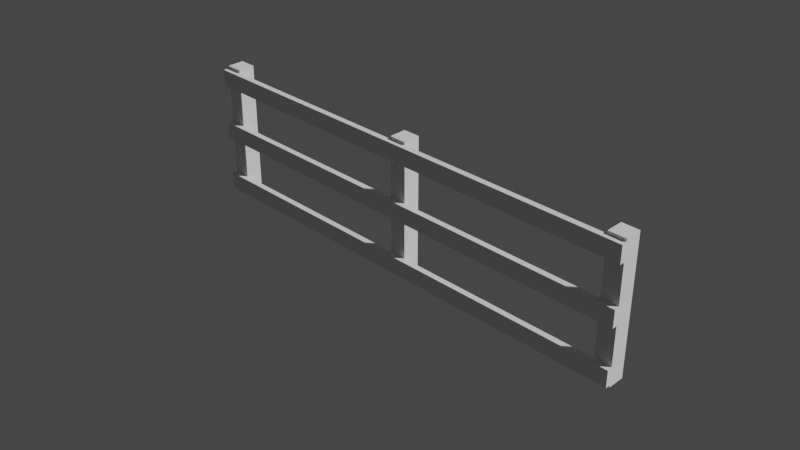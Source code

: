 # Source: Fence1.blend  (saved by Blender 3.4.6; exported with 4.5.12 LTS)
import bpy
from mathutils import Matrix  # noqa: F401  (used for matrix-valued properties, if any)

bpy.ops.wm.read_factory_settings(use_empty=True)
scene = bpy.context.scene
scene.name = 'Scene'

# ---- collections
col_collection = bpy.data.collections.new('Collection'); scene.collection.children.link(col_collection)

# ---- world
world_world = bpy.data.worlds.new('World'); scene.world = world_world
world_world.use_nodes = True; world_world.node_tree.nodes.clear()
_N = world_world.node_tree.nodes; _L = world_world.node_tree.links
n0 = _N.new('ShaderNodeOutputWorld'); n0.name = 'World Output'; n0.location = (300, 300)
n1 = _N.new('ShaderNodeBackground'); n1.name = 'Background'; n1.location = (10, 300)
n1.inputs[0].default_value = (0.05088, 0.05088, 0.05088, 1.0)
_L.new(n1.outputs[0], n0.inputs[0])
n0.is_active_output = True
world_world.color = (0.05088, 0.05088, 0.05088)
world_world.use_sun_shadow = False
world_world.sun_shadow_jitter_overblur = 0.0

# ---- cameras
cam_camera_001 = bpy.data.cameras.new('Camera.001')

# ---- meshes
me_cube_001 = bpy.data.meshes.new('Cube.001')
me_cube_001.from_pydata([(-0.025, 1.925, 0.0), (-0.025, 1.925, 1.2), (-0.025, 2.075, 0.0), (-0.025, 2.075, 1.2), (0.125, 1.925, 0.0), (0.125, 1.925, 1.2), (0.125, 2.075, 0.0), (0.125, 2.075, 1.2), (-0.025, -2.075, 0.0), (-0.025, -2.075, 1.2), (-0.025, -1.925, 0.0), (-0.025, -1.925, 1.2), (0.125, -2.075, 0.0), (0.125, -2.075, 1.2), (0.125, -1.925, 0.0), (0.125, -1.925, 1.2), (-0.075, 2.08, 1.025), (-0.075, -2.08, 1.025), (-0.075, 2.08, 1.175), (-0.075, -2.08, 1.175), (-0.025, 2.08, 1.025), (-0.025, -2.08, 1.025), (-0.025, 2.08, 1.175), (-0.025, -2.08, 1.175), (-0.075, 2.08, 0.525), (-0.075, -2.08, 0.525), (-0.075, 2.08, 0.675), (-0.075, -2.08, 0.675), (-0.025, 2.08, 0.525), (-0.025, -2.08, 0.525), (-0.025, 2.08, 0.675), (-0.025, -2.08, 0.675), (-0.075, 2.08, 0.025), (-0.075, -2.08, 0.025), (-0.075, 2.08, 0.175), (-0.075, -2.08, 0.175), (-0.025, 2.08, 0.025), (-0.025, -2.08, 0.025), (-0.025, 2.08, 0.175), (-0.025, -2.08, 0.175), (-0.025, -0.075, 0.0), (-0.025, -0.075, 1.2), (-0.025, 0.075, 0.0), (-0.025, 0.075, 1.2), (0.125, -0.075, 0.0), (0.125, -0.075, 1.2), (0.125, 0.075, 0.0), (0.125, 0.075, 1.2)], [], [(0, 1, 3, 2), (2, 3, 7, 6), (6, 7, 5, 4), (4, 5, 1, 0), (2, 6, 4, 0), (7, 3, 1, 5), (8, 9, 11, 10), (10, 11, 15, 14), (14, 15, 13, 12), (12, 13, 9, 8), (10, 14, 12, 8), (15, 11, 9, 13), (16, 17, 19, 18), (18, 19, 23, 22), (22, 23, 21, 20), (20, 21, 17, 16), (18, 22, 20, 16), (23, 19, 17, 21), (24, 25, 27, 26), (26, 27, 31, 30), (30, 31, 29, 28), (28, 29, 25, 24), (26, 30, 28, 24), (31, 27, 25, 29), (32, 33, 35, 34), (34, 35, 39, 38), (38, 39, 37, 36), (36, 37, 33, 32), (34, 38, 36, 32), (39, 35, 33, 37), (40, 41, 43, 42), (42, 43, 47, 46), (46, 47, 45, 44), (44, 45, 41, 40), (42, 46, 44, 40), (47, 43, 41, 45)])
_uv = me_cube_001.uv_layers.new(name='UVMap')
_uv.uv.foreach_set('vector', [0.8895, 5.696e-08, 0.8895, 0.2885, 0.8216, 0.2885, 0.8216, 5.369e-08, 0.9171, 5.463e-08, 0.9171, 0.2885, 0.8945, 0.2885, 0.8945, 5.369e-08, 0.6709, 5.696e-08, 0.6709, 0.2885, 0.603, 0.2885, 0.603, 5.369e-08, 1.0, 5.463e-08, 1.0, 0.2885, 0.9774, 0.2885, 0.9774, 5.369e-08, 0.6306, 0.2911, 0.6532, 0.2911, 0.6532, 0.3272, 0.6306, 0.3272, 0.6582, 0.2911, 0.6809, 0.2911, 0.6809, 0.3272, 0.6582, 0.3272, 0.7438, 5.696e-08, 0.7438, 0.2885, 0.6759, 0.2885, 0.6759, 5.369e-08, 0.9448, 5.463e-08, 0.9448, 0.2885, 0.9221, 0.2885, 0.9221, 5.369e-08, 0.8166, 5.696e-08, 0.8166, 0.2885, 0.7488, 0.2885, 0.7488, 5.369e-08, 0.9724, 5.463e-08, 0.9724, 0.2885, 0.9498, 0.2885, 0.9498, 5.369e-08, 0.603, 0.3298, 0.6256, 0.3298, 0.6256, 0.3659, 0.603, 0.3659, 0.603, 0.2911, 0.6256, 0.2911, 0.6256, 0.3272, 0.603, 0.3272, 0.2137, 0.0, 0.2137, 1.0, 0.1458, 1.0, 0.1458, 0.0, 0.5151, 0.0, 0.5151, 1.0, 0.4925, 1.0, 0.4925, 0.0, 0.2915, 1.0, 0.2915, 0.0, 0.3594, 0.0, 0.3594, 1.0, 0.598, 0.0, 0.598, 1.0, 0.5754, 1.0, 0.5754, 0.0, 0.7085, 0.3659, 0.6858, 0.3659, 0.6858, 0.3298, 0.7085, 0.3298, 0.7085, 0.3272, 0.6858, 0.3272, 0.6858, 0.2911, 0.7085, 0.2911, 0.2865, 0.0, 0.2865, 1.0, 0.2186, 1.0, 0.2186, 0.0, 0.5704, 0.0, 0.5704, 1.0, 0.5478, 1.0, 0.5478, 0.0, 0.3644, 1.0, 0.3644, 0.0, 0.4323, 0.0, 0.4323, 1.0, 0.4599, 0.0, 0.4599, 1.0, 0.4373, 1.0, 0.4373, 0.0, 0.6809, 0.3659, 0.6582, 0.3659, 0.6582, 0.3298, 0.6809, 0.3298, 0.6532, 0.3659, 0.6306, 0.3659, 0.6306, 0.3298, 0.6532, 0.3298, 0.1408, 0.0, 0.1408, 1.0, 0.07288, 1.0, 0.07288, 0.0, 0.5428, 0.0, 0.5428, 1.0, 0.5201, 1.0, 0.5201, 0.0, 0.0, 1.0, 2.813e-08, 0.0, 0.06789, 0.0, 0.06789, 1.0, 0.4875, 0.0, 0.4875, 1.0, 0.4649, 1.0, 0.4649, 0.0, 0.7361, 0.3272, 0.7135, 0.3272, 0.7135, 0.2911, 0.7361, 0.2911, 0.7361, 0.3659, 0.7135, 0.3659, 0.7135, 0.3298, 0.7361, 0.3298, 0.8895, 5.696e-08, 0.8895, 0.2885, 0.8216, 0.2885, 0.8216, 5.369e-08, 0.9171, 5.463e-08, 0.9171, 0.2885, 0.8945, 0.2885, 0.8945, 5.369e-08, 0.6709, 5.696e-08, 0.6709, 0.2885, 0.603, 0.2885, 0.603, 5.369e-08, 1.0, 5.463e-08, 1.0, 0.2885, 0.9774, 0.2885, 0.9774, 5.369e-08, 0.6306, 0.2911, 0.6532, 0.2911, 0.6532, 0.3272, 0.6306, 0.3272, 0.6582, 0.2911, 0.6809, 0.2911, 0.6809, 0.3272, 0.6582, 0.3272])
me_cube_001.update()

# ---- objects
ob_fence1 = bpy.data.objects.new('Fence1', me_cube_001)
ob_camera = bpy.data.objects.new('Camera', cam_camera_001)

# ---- transforms, parenting, visibility, modifiers, constraints
ob_fence1.location = (0.0, 0.0, 0.0)
ob_camera.location = (-5.364, -5.364, 4.824)
ob_camera.rotation_euler = (1.047, 5.082e-08, -0.7854)

# ---- collection membership
col_collection.objects.link(ob_fence1)
col_collection.objects.link(ob_camera)

# ---- scene / render settings (as saved in the file)
scene.camera = ob_camera
scene.frame_start = 1; scene.frame_end = 250; scene.frame_set(1)
scene.render.engine = 'BLENDER_EEVEE_NEXT'
scene.cycles.sampling_pattern = 'TABULATED_SOBOL'
scene.cycles.use_light_tree = False
scene.view_settings.view_transform = 'Filmic'
bpy.context.view_layer.update()

# ---- added for rendering (the .blend has no usable light): sun
light_auto_sun = bpy.data.lights.new('AutoSun', 'SUN')
light_auto_sun.energy = 3.0
light_auto_sun.angle = 0.0523599
ob_auto_sun = bpy.data.objects.new('AutoSun', light_auto_sun)
scene.collection.objects.link(ob_auto_sun)
ob_auto_sun.rotation_euler = (0.872665, 0.174533, 0.523599)
bpy.context.view_layer.update()
